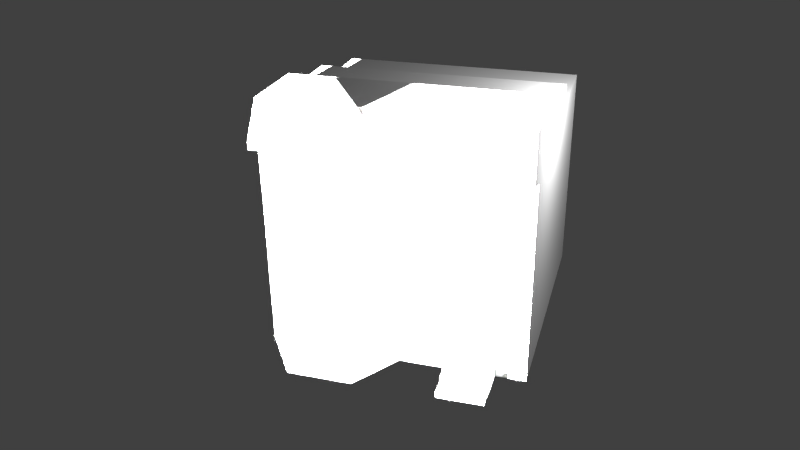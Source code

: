 # Source: House.blend  (saved by Blender 2.72.0; exported with 4.5.12 LTS)
import bpy
from mathutils import Matrix  # noqa: F401  (used for matrix-valued properties, if any)

bpy.ops.wm.read_factory_settings(use_empty=True)
scene = bpy.context.scene
scene.name = 'Scene'

# ---- collections
col_collection_1 = bpy.data.collections.new('Collection 1'); scene.collection.children.link(col_collection_1)

# ---- materials (node trees are filled in below, after node groups)
mat_material = bpy.data.materials.new('Material')
mat_material.alpha_threshold = 0.0
mat_material.use_transparent_shadow = False
mat_material.preview_render_type = 'CUBE'
mat_material.roughness = 0.5
mat_material.line_color = (0.0, 0.0, 0.0, 1.0)

# ---- material node trees

# ---- world
world_world = bpy.data.worlds.new('World'); scene.world = world_world
world_world.color = (0.05088, 0.05088, 0.05088)
world_world.use_sun_shadow = False
world_world.sun_shadow_jitter_overblur = 0.0
world_world.cycles.sampling_method = 'MANUAL'
world_world.cycles.sample_map_resolution = 256

# ---- cameras
cam_camera = bpy.data.cameras.new('Camera')
cam_camera.clip_end = 100.0
cam_camera.lens = 35.0
cam_camera.sensor_width = 32.0
cam_camera.sensor_height = 18.0
cam_camera.ortho_scale = 7.314
cam_camera.dof.focus_distance = 0.0
cam_camera.dof.aperture_fstop = 128.0

# ---- lights
light_lamp_001 = bpy.data.lights.new('Lamp.001', 'POINT')
light_lamp_001.transmission_factor = 0.0
light_lamp_001.cutoff_distance = 30.0
light_lamp_001.energy = 1e+05
light_lamp_001.shadow_buffer_clip_start = 1.001
light_lamp_001.shadow_soft_size = 0.1
light_lamp_001.shadow_maximum_resolution = 0.006
light_lamp_001.use_absolute_resolution = True
light_lamp_001.cycles.use_multiple_importance_sampling = False
light_lamp = bpy.data.lights.new('Lamp', 'POINT')
light_lamp.transmission_factor = 0.0
light_lamp.cutoff_distance = 30.0
light_lamp.energy = 100.0
light_lamp.shadow_buffer_clip_start = 1.001
light_lamp.shadow_soft_size = 0.1
light_lamp.shadow_maximum_resolution = 0.006
light_lamp.use_absolute_resolution = True
light_lamp.cycles.use_multiple_importance_sampling = False

# ---- meshes
me_cube_000 = bpy.data.meshes.new('Cube.000')
me_cube_000.from_pydata([(1.597, 1.318, 0.8753)], [], [])
_uv = me_cube_000.uv_layers.new(name='UVMap')
_uv.uv.foreach_set('vector', [])
me_cube_000.materials.append(mat_material)
me_cube_000.use_remesh_preserve_volume = False
me_cube_000.use_remesh_preserve_attributes = False
me_cube_000.use_mirror_vertex_groups = False
me_cube_000.update()
me_cube_001 = bpy.data.meshes.new('Cube.001')
me_cube_001.from_pydata([(0.4007, 1.329, -0.797), (0.4007, 3.329, -0.797), (2.401, 3.329, -0.797), (2.401, 1.329, -0.797), (0.4007, 1.329, 1.203), (0.4007, 3.329, 0.9355), (2.401, 3.329, 0.9355), (2.401, 1.146, 1.203), (2.401, 1.93, 1.203), (0.4007, 1.927, 1.203), (2.401, 1.932, 1.075), (0.4007, 1.931, 1.075), (2.276, 1.329, 1.203), (2.401, 1.329, 0.7806), (2.278, 1.329, 0.7815), (2.401, 1.146, 0.8341), (2.275, 1.146, 1.203), (2.275, 1.146, 0.834), (2.276, 1.329, 0.7811), (2.276, 1.146, 0.834), (0.4007, 2.593, 1.078), (2.401, 2.596, 1.078), (0.4007, 2.593, 0.9341), (2.401, 2.595, 0.9343), (2.276, 1.329, 0.884), (2.277, 1.15, 0.943), (2.277, 1.15, 0.8839), (0.4999, 1.329, -0.797), (0.4999, 1.329, 0.8826), (0.4937, 1.321, 0.8882), (1.197, 1.329, 1.203), (1.196, 1.321, 1.393), (1.411, 1.318, 0.8753), (0.4031, 1.329, 1.203), (1.429, 1.329, -0.797), (0.4105, 1.15, 0.9453), (0.4105, 1.15, 0.8834), (0.9527, 1.329, 1.203), (0.7694, 1.319, 1.198), (1.332, 1.329, 1.203), (1.196, 1.321, 1.393), (1.809, 0.9639, -0.797), (1.807, 1.17, -0.6647), (2.167, 1.329, -0.797), (2.167, 1.328, -0.6655), (1.808, 1.087, -0.7091), (1.808, 0.9634, -0.7511), (1.808, 1.17, -0.7065), (1.811, 1.329, -0.797), (1.811, 1.326, -0.6639), (2.166, 0.9639, -0.797), (2.167, 1.17, -0.6651), (2.167, 1.087, -0.7092), (2.166, 0.9635, -0.7516), (2.167, 1.17, -0.7062), (1.808, 1.087, -0.7525), (2.166, 1.088, -0.7525), (0.4007, 1.336, 1.203), (0.7628, 1.314, 1.2), (0.397, 1.318, 0.8753), (0.4063, 1.33, -0.7979), (0.4001, 1.323, 0.8872), (1.176, 0.9511, 0.8821), (1.122, 0.5469, 0.8924), (1.176, 0.9511, -0.7979), (1.015, 1.322, 1.393), (1.015, 1.151, 1.394), (1.413, 1.319, 0.8743), (1.43, 1.33, -0.7979), (0.6697, 0.9511, 0.8818), (0.8774, 0.5469, 0.8924), (0.6697, 0.9511, -0.7979), (0.77, 1.322, 1.394), (0.77, 1.151, 1.394), (1.015, 1.322, 1.393), (1.152, 1.321, 1.213)], [(31, 40), (14, 13), (59, 32), (65, 63), (72, 70)], [(5, 6, 2, 1), (22, 23, 6, 5), (4, 57, 9, 11, 20, 22, 5, 1, 0), (8, 10, 11, 9), (7, 16, 17, 19, 15), (15, 19, 18, 13), (20, 21, 23, 22), (35, 25, 12, 33), (36, 26, 25, 35), (6, 23, 21, 10, 8, 7, 15, 13, 3, 2), (53, 46, 41, 50), (56, 55, 46, 53), (51, 42, 47, 54), (54, 47, 45, 52), (43, 44, 51, 54, 52, 56, 53, 50), (46, 55, 45, 47, 42, 49, 48, 41), (52, 45, 55, 56), (35, 33, 59, 36), (18, 24, 32, 34, 48, 49, 44, 43, 3, 13), (10, 21, 20, 11), (42, 51, 44, 49), (58, 57, 4, 0, 27, 28, 29), (7, 8, 9, 57, 58, 38, 37, 30, 39, 33, 12, 16), (12, 25, 16), (26, 24, 14, 17), (33, 39, 32), (26, 36, 32, 24), (69, 61, 60, 71), (73, 66, 65, 72), (67, 62, 64, 68), (62, 66, 73, 69), (62, 69, 71, 64), (62, 67, 75, 74, 66), (73, 72, 61, 69)])
_uv = me_cube_001.uv_layers.new(name='UVMap')
_uv.uv.foreach_set('vector', [0.7976, 0.471, 0.5826, 0.4713, 0.5819, 0.1507, 0.7969, 0.1497, 0.6193, 0.7613, 0.6737, 0.8102, 0.6785, 0.8374, 0.6082, 0.8379, 0.3072, 0.8428, 0.3058, 0.8445, 0.2708, 0.8645, 0.2572, 0.8762, 0.212, 0.8741, 0.213, 0.8549, 0.1207, 0.8493, 0.1088, 0.6624, 0.3455, 0.7056, 0.6837, 0.7575, 0.6835, 0.7708, 0.6192, 0.7263, 0.6191, 0.7165, 0.3914, 0.5075, 0.3986, 0.5082, 0.3984, 0.4257, 0.391, 0.4257, 0.3912, 0.4298, 0.3903, 0.4251, 0.3901, 0.4037, 0.398, 0.4039, 0.3983, 0.4259, 0.6193, 0.7508, 0.6733, 0.7952, 0.6737, 0.8102, 0.6193, 0.7613, 0.2764, 0.4644, 0.3645, 0.4654, 0.3658, 0.5207, 0.2768, 0.5194, 0.2762, 0.4523, 0.3644, 0.4537, 0.3642, 0.465, 0.2761, 0.4639, 0.5826, 0.4713, 0.4948, 0.4715, 0.4941, 0.4885, 0.4534, 0.4891, 0.4538, 0.5066, 0.3985, 0.5063, 0.3984, 0.4161, 0.4055, 0.4106, 0.4052, 0.1516, 0.5819, 0.1507, 0.342, 0.08892, 0.3071, 0.08867, 0.3072, 0.08318, 0.3421, 0.08347, 0.342, 0.1002, 0.307, 0.09998, 0.3071, 0.08867, 0.342, 0.08892, 0.3418, 0.1187, 0.3068, 0.1185, 0.3069, 0.1136, 0.3419, 0.1139, 0.3419, 0.1139, 0.3069, 0.1136, 0.307, 0.1061, 0.3419, 0.1063, 0.3583, 0.1332, 0.3418, 0.1331, 0.3418, 0.1187, 0.34, 0.1142, 0.347, 0.1112, 0.353, 0.1112, 0.353, 0.09992, 0.3585, 0.09998, 0.2955, 0.09986, 0.2955, 0.1112, 0.3016, 0.1111, 0.3086, 0.114, 0.3068, 0.1185, 0.3071, 0.1328, 0.2905, 0.1332, 0.29, 0.09998, 0.3419, 0.1063, 0.307, 0.1061, 0.307, 0.09998, 0.342, 0.1002, 0.3382, 0.561, 0.3258, 0.5821, 0.3247, 0.5566, 0.3378, 0.5562, 0.3542, 0.4099, 0.3543, 0.4185, 0.2566, 0.4198, 0.2564, 0.1521, 0.2991, 0.1515, 0.2988, 0.1753, 0.3371, 0.1742, 0.3371, 0.1506, 0.3709, 0.1512, 0.3706, 0.4097, 0.6835, 0.7708, 0.6733, 0.7952, 0.6193, 0.7508, 0.6192, 0.7263, 0.3068, 0.1185, 0.3418, 0.1187, 0.3415, 0.1331, 0.3071, 0.1328, 0.3217, 0.8541, 0.3058, 0.8445, 0.3072, 0.8428, 0.3455, 0.7056, 0.3529, 0.7077, 0.3183, 0.8328, 0.3183, 0.8334, 0.693, 0.7282, 0.6837, 0.7575, 0.6191, 0.7165, 0.619, 0.6946, 0.6324, 0.6937, 0.6327, 0.6936, 0.6395, 0.6942, 0.6485, 0.6942, 0.6535, 0.6942, 0.6636, 0.6941, 0.6885, 0.694, 0.6885, 0.6872, 0.3678, 0.5198, 0.3683, 0.4892, 0.3825, 0.51, 0.3859, 0.4199, 0.3819, 0.4065, 0.3896, 0.4042, 0.3887, 0.4186, 0.3244, 0.5809, 0.3034, 0.5819, 0.3228, 0.5555, 0.3572, 0.4484, 0.2821, 0.441, 0.2837, 0.4258, 0.3587, 0.4253, 0.1525, 0.4188, 0.09124, 0.4185, 0.08993, 0.1524, 0.1525, 0.1527, 0.1768, 0.5316, 0.1883, 0.5326, 0.189, 0.5402, 0.1761, 0.5402, 0.2737, 0.4166, 0.2149, 0.4165, 0.2151, 0.1516, 0.2758, 0.1527, 0.2105, 0.418, 0.1904, 0.513, 0.1748, 0.5117, 0.1528, 0.417, 0.2115, 0.4166, 0.1522, 0.417, 0.1526, 0.1525, 0.2135, 0.1528, 0.2131, 0.4196, 0.2768, 0.4187, 0.2626, 0.4801, 0.2551, 0.5125, 0.2355, 0.5101, 0.1255, 0.4955, 0.1075, 0.4963, 0.08995, 0.4196, 0.1517, 0.4193])
me_cube_001.materials.append(mat_material)
me_cube_001.use_remesh_preserve_volume = False
me_cube_001.use_remesh_preserve_attributes = False
me_cube_001.use_mirror_vertex_groups = False
me_cube_001.update()

# ---- objects
ob_cube_001 = bpy.data.objects.new('Cube.001', me_cube_000)
ob_lamp_001 = bpy.data.objects.new('Lamp.001', light_lamp_001)
ob_cube = bpy.data.objects.new('Cube', me_cube_001)
ob_lamp = bpy.data.objects.new('Lamp', light_lamp)
ob_camera = bpy.data.objects.new('Camera', cam_camera)

# ---- transforms, parenting, visibility, modifiers, constraints
ob_cube_001.location = (-2.629, -1.192, 1.373)
ob_cube_001.lineart.crease_threshold = 0.0
ob_lamp_001.location = (-2.787, -3.668, 2.818)
ob_lamp_001.rotation_euler = (0.6503, 0.05522, 1.866)
ob_lamp_001.lock_rotations_4d = False
ob_lamp_001.empty_display_type = 'ARROWS'
ob_lamp_001.color = (0.0, 0.0, 0.0, 0.0)
ob_lamp_001.lineart.crease_threshold = 0.0
ob_cube.location = (-2.629, -1.192, 1.373)
ob_cube.lineart.crease_threshold = 0.0
ob_lamp.location = (0.2874, 0.9349, 2.787)
ob_lamp.rotation_euler = (0.6503, 0.05522, 1.866)
ob_lamp.lock_rotations_4d = False
ob_lamp.empty_display_type = 'ARROWS'
ob_lamp.color = (0.0, 0.0, 0.0, 0.0)
ob_lamp.lineart.crease_threshold = 0.0
ob_camera.location = (0.4449, -5.128, 4.472)
ob_camera.rotation_euler = (1.109, 0.01082, 0.2943)
ob_camera.scale = (1.119, 1.246, 1.789)
ob_camera.lock_rotations_4d = False
ob_camera.empty_display_type = 'ARROWS'
ob_camera.color = (0.0, 0.0, 0.0, 0.0)
ob_camera.display_type = 'WIRE'
ob_camera.lineart.crease_threshold = 0.0

# ---- collection membership
col_collection_1.objects.link(ob_cube_001)
col_collection_1.objects.link(ob_lamp_001)
col_collection_1.objects.link(ob_cube)
col_collection_1.objects.link(ob_lamp)
col_collection_1.objects.link(ob_camera)

# ---- scene / render settings (as saved in the file)
scene.camera = ob_camera
scene.frame_start = 1; scene.frame_end = 250; scene.frame_set(180)
scene.render.engine = 'BLENDER_EEVEE_NEXT'
scene.render.image_settings.compression = 90
scene.render.resolution_percentage = 50
scene.render.dither_intensity = 0.0
scene.cycles.use_denoising = False
scene.cycles.samples = 10
scene.cycles.sampling_pattern = 'TABULATED_SOBOL'
scene.cycles.light_sampling_threshold = 0.0
scene.cycles.use_adaptive_sampling = False
scene.cycles.use_light_tree = False
scene.cycles.blur_glossy = 0.0
scene.cycles.volume_bounces = 1
scene.cycles.pixel_filter_type = 'GAUSSIAN'
scene.cycles.sample_clamp_indirect = 0.0
scene.view_settings.view_transform = 'Standard'
bpy.context.view_layer.update()
